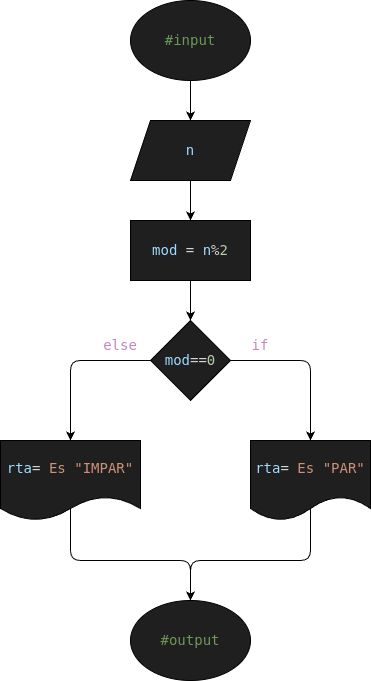

The diagram above was exported from draw.io. Its source (the exported page's mxGraphModel, read from the mxfile embedded in the PNG):
<mxGraphModel dx="312" dy="483" grid="1" gridSize="10" guides="1" tooltips="1" connect="1" arrows="1" fold="1" page="1" pageScale="1" pageWidth="850" pageHeight="1100" math="0" shadow="0">
  <root>
    <mxCell id="0" />
    <mxCell id="1" parent="0" />
    <mxCell id="4" style="edgeStyle=none;html=1;" parent="1" source="2" target="3" edge="1">
      <mxGeometry relative="1" as="geometry" />
    </mxCell>
    <mxCell id="2" value="&lt;div style=&quot;color: rgb(204, 204, 204); background-color: rgb(31, 31, 31); font-family: &amp;quot;Droid Sans Mono&amp;quot;, &amp;quot;monospace&amp;quot;, monospace; font-size: 14px; line-height: 19px; white-space: pre;&quot;&gt;&lt;span style=&quot;color: #6a9955;&quot;&gt;#input&lt;/span&gt;&lt;/div&gt;" style="ellipse;whiteSpace=wrap;html=1;fillColor=#1F1F1F;" parent="1" vertex="1">
      <mxGeometry x="200" y="240" width="120" height="80" as="geometry" />
    </mxCell>
    <mxCell id="6" style="edgeStyle=none;html=1;" parent="1" source="3" target="5" edge="1">
      <mxGeometry relative="1" as="geometry" />
    </mxCell>
    <mxCell id="3" value="&lt;div style=&quot;color: rgb(204, 204, 204); background-color: rgb(31, 31, 31); font-family: &amp;quot;Droid Sans Mono&amp;quot;, &amp;quot;monospace&amp;quot;, monospace; font-size: 14px; line-height: 19px; white-space: pre;&quot;&gt;&lt;span style=&quot;color: #9cdcfe;&quot;&gt;n&lt;/span&gt;&lt;/div&gt;" style="shape=parallelogram;perimeter=parallelogramPerimeter;whiteSpace=wrap;html=1;fixedSize=1;fillColor=#1F1F1F;" parent="1" vertex="1">
      <mxGeometry x="200" y="360" width="120" height="60" as="geometry" />
    </mxCell>
    <mxCell id="8" style="edgeStyle=none;html=1;" parent="1" source="5" target="7" edge="1">
      <mxGeometry relative="1" as="geometry" />
    </mxCell>
    <mxCell id="5" value="&lt;div style=&quot;color: rgb(204, 204, 204); background-color: rgb(31, 31, 31); font-family: &amp;quot;Droid Sans Mono&amp;quot;, &amp;quot;monospace&amp;quot;, monospace; font-size: 14px; line-height: 19px; white-space: pre;&quot;&gt;&lt;span style=&quot;color: rgb(156, 220, 254);&quot;&gt;mod&lt;/span&gt;&lt;span style=&quot;color: rgb(204, 204, 204);&quot;&gt; &lt;/span&gt;&lt;span style=&quot;color: rgb(212, 212, 212);&quot;&gt;=&lt;/span&gt;&lt;span style=&quot;color: rgb(204, 204, 204);&quot;&gt; &lt;/span&gt;&lt;span style=&quot;color: rgb(156, 220, 254);&quot;&gt;n&lt;/span&gt;&lt;span style=&quot;color: rgb(212, 212, 212);&quot;&gt;%&lt;/span&gt;&lt;span style=&quot;color: rgb(181, 206, 168);&quot;&gt;2&lt;/span&gt;&lt;/div&gt;" style="rounded=0;whiteSpace=wrap;html=1;fillColor=#1F1F1F;" parent="1" vertex="1">
      <mxGeometry x="200" y="460" width="120" height="60" as="geometry" />
    </mxCell>
    <mxCell id="11" style="edgeStyle=none;html=1;entryX=0.5;entryY=0;entryDx=0;entryDy=0;" parent="1" source="7" target="10" edge="1">
      <mxGeometry relative="1" as="geometry">
        <Array as="points">
          <mxPoint x="140" y="600" />
        </Array>
      </mxGeometry>
    </mxCell>
    <mxCell id="12" style="edgeStyle=none;html=1;entryX=0.5;entryY=0;entryDx=0;entryDy=0;" parent="1" source="7" target="9" edge="1">
      <mxGeometry relative="1" as="geometry">
        <Array as="points">
          <mxPoint x="380" y="600" />
        </Array>
      </mxGeometry>
    </mxCell>
    <mxCell id="7" value="&lt;div style=&quot;color: rgb(204, 204, 204); background-color: rgb(31, 31, 31); font-family: &amp;quot;Droid Sans Mono&amp;quot;, &amp;quot;monospace&amp;quot;, monospace; font-size: 14px; line-height: 19px; white-space: pre;&quot;&gt;&lt;span style=&quot;color: #9cdcfe;&quot;&gt;mod&lt;/span&gt;&lt;span style=&quot;color: #d4d4d4;&quot;&gt;==&lt;/span&gt;&lt;span style=&quot;color: #b5cea8;&quot;&gt;0&lt;/span&gt;&lt;/div&gt;" style="rhombus;whiteSpace=wrap;html=1;strokeColor=#000000;fillColor=#1F1F1F;" parent="1" vertex="1">
      <mxGeometry x="220" y="560" width="80" height="80" as="geometry" />
    </mxCell>
    <mxCell id="15" style="edgeStyle=none;html=1;entryX=0.5;entryY=0;entryDx=0;entryDy=0;" parent="1" target="13" edge="1">
      <mxGeometry relative="1" as="geometry">
        <mxPoint x="380" y="670" as="sourcePoint" />
        <Array as="points">
          <mxPoint x="380" y="800" />
          <mxPoint x="260" y="800" />
        </Array>
      </mxGeometry>
    </mxCell>
    <mxCell id="9" value="&lt;div style=&quot;color: rgb(204, 204, 204); background-color: rgb(31, 31, 31); font-family: &amp;quot;Droid Sans Mono&amp;quot;, &amp;quot;monospace&amp;quot;, monospace; font-size: 14px; line-height: 19px; white-space: pre;&quot;&gt;&lt;span style=&quot;color: rgb(156, 220, 254);&quot;&gt;rta&lt;/span&gt;&lt;span style=&quot;color: rgb(212, 212, 212);&quot;&gt;=&lt;/span&gt;&lt;span style=&quot;color: rgb(204, 204, 204);&quot;&gt; &lt;/span&gt;&lt;span style=&quot;color: rgb(206, 145, 120);&quot;&gt;Es &quot;PAR&quot;&lt;/span&gt;&lt;/div&gt;" style="shape=document;whiteSpace=wrap;html=1;boundedLbl=1;fillColor=#1F1F1F;" parent="1" vertex="1">
      <mxGeometry x="320" y="680" width="120" height="80" as="geometry" />
    </mxCell>
    <mxCell id="14" style="edgeStyle=none;html=1;entryX=0.5;entryY=0;entryDx=0;entryDy=0;" parent="1" target="13" edge="1">
      <mxGeometry relative="1" as="geometry">
        <mxPoint x="140" y="680" as="sourcePoint" />
        <Array as="points">
          <mxPoint x="140" y="800" />
          <mxPoint x="260" y="800" />
        </Array>
      </mxGeometry>
    </mxCell>
    <mxCell id="10" value="&lt;div style=&quot;color: rgb(204, 204, 204); background-color: rgb(31, 31, 31); font-family: &amp;quot;Droid Sans Mono&amp;quot;, &amp;quot;monospace&amp;quot;, monospace; font-size: 14px; line-height: 19px; white-space: pre;&quot;&gt;&lt;span style=&quot;color: rgb(156, 220, 254);&quot;&gt;rta&lt;/span&gt;&lt;span style=&quot;color: rgb(212, 212, 212);&quot;&gt;=&lt;/span&gt;&lt;span style=&quot;color: rgb(204, 204, 204);&quot;&gt; &lt;/span&gt;&lt;span style=&quot;color: rgb(206, 145, 120);&quot;&gt;Es &quot;IMPAR&quot;&lt;/span&gt;&lt;/div&gt;" style="shape=document;whiteSpace=wrap;html=1;boundedLbl=1;fillColor=#1F1F1F;" parent="1" vertex="1">
      <mxGeometry x="70" y="680" width="140" height="80" as="geometry" />
    </mxCell>
    <mxCell id="13" value="&lt;div style=&quot;color: rgb(204, 204, 204); background-color: rgb(31, 31, 31); font-family: &amp;quot;Droid Sans Mono&amp;quot;, &amp;quot;monospace&amp;quot;, monospace; font-size: 14px; line-height: 19px; white-space: pre;&quot;&gt;&lt;span style=&quot;color: #6a9955;&quot;&gt;#output&lt;/span&gt;&lt;/div&gt;" style="ellipse;whiteSpace=wrap;html=1;fillColor=#1F1F1F;fontColor=#FFFFFF;" parent="1" vertex="1">
      <mxGeometry x="200" y="840" width="120" height="80" as="geometry" />
    </mxCell>
    <mxCell id="16" value="&lt;div style=&quot;color: rgb(204, 204, 204); font-family: &amp;quot;Droid Sans Mono&amp;quot;, &amp;quot;monospace&amp;quot;, monospace; font-size: 14px; line-height: 19px; white-space: pre;&quot;&gt;&lt;span style=&quot;color: rgb(197, 134, 192);&quot;&gt;if&lt;/span&gt;&lt;/div&gt;" style="text;html=1;align=center;verticalAlign=middle;whiteSpace=wrap;rounded=0;" vertex="1" parent="1">
      <mxGeometry x="300" y="570" width="60" height="30" as="geometry" />
    </mxCell>
    <mxCell id="17" value="&lt;div style=&quot;color: rgb(204, 204, 204); font-family: &amp;quot;Droid Sans Mono&amp;quot;, &amp;quot;monospace&amp;quot;, monospace; font-size: 14px; line-height: 19px; white-space: pre;&quot;&gt;&lt;div style=&quot;color: rgb(204, 204, 204); line-height: 19px;&quot;&gt;&lt;span style=&quot;color: rgb(197, 134, 192);&quot;&gt;else&lt;/span&gt;&lt;/div&gt;&lt;/div&gt;" style="text;html=1;align=center;verticalAlign=middle;whiteSpace=wrap;rounded=0;" vertex="1" parent="1">
      <mxGeometry x="160" y="570" width="60" height="30" as="geometry" />
    </mxCell>
  </root>
</mxGraphModel>